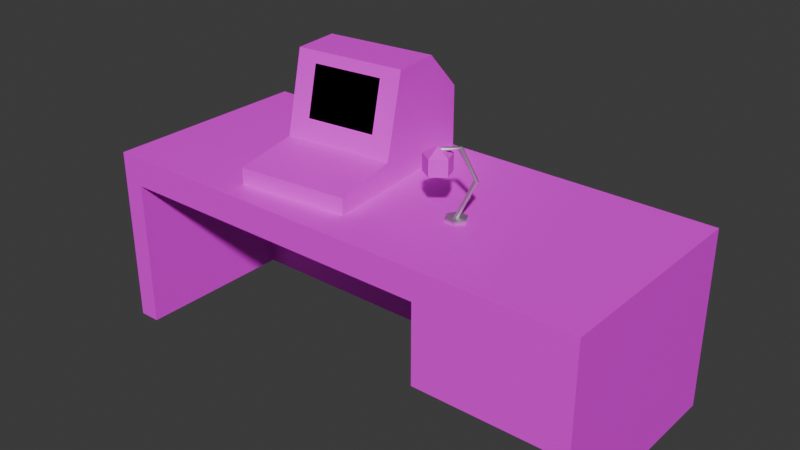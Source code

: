 # Source: desk.blend  (saved by Blender 4.3.32; exported with 4.5.12 LTS)
import bpy
from mathutils import Matrix  # noqa: F401  (used for matrix-valued properties, if any)

bpy.ops.wm.read_factory_settings(use_empty=True)
scene = bpy.context.scene
scene.name = 'Scene'

# ---- collections
col_collection = bpy.data.collections.new('Collection'); scene.collection.children.link(col_collection)

# ---- images (referenced by path relative to the original .blend; pixels are not part of the script)
import os
ASSET_DIR = os.environ.get("B2B_ASSET_DIR", "")  # directory of the original .blend (textures are referenced by path, not embedded)
HERE = os.path.dirname(os.path.abspath(__file__))  # packed textures are extracted next to this script under _unpacked/

def load_image(name, relpath, width, height, colorspace="sRGB"):
    """Load a texture the original file referenced (path relative to the .blend, or extracted next to this script)."""
    p = next((c for c in (os.path.join(HERE, relpath), os.path.join(ASSET_DIR, relpath)) if relpath and os.path.exists(c)), "")
    if p:
        img = bpy.data.images.load(p, check_existing=True)
        img.name = name
    else:  # same state as the original file: an image datablock whose file is absent (Cycles renders it pink)
        img = bpy.data.images.new(name, width, height)
        img.source = "FILE"
        img.filepath = "//" + (relpath or name)
    img.colorspace_settings.name = colorspace
    return img
img_wood_png = load_image('wood.png', 'wood.png', 1024, 1024, 'sRGB')
img_rusted_metal_png = load_image('rusted_metal.png', 'rusted_metal.png', 1024, 1024, 'sRGB')
img_keyboard_png = load_image('keyboard.png', 'keyboard.png', 1024, 1024, 'sRGB')
img_lampshade_png = load_image('lampshade.png', 'lampshade.png', 1024, 1024, 'sRGB')

# ---- materials (node trees are filled in below, after node groups)
mat_desk = bpy.data.materials.new('Desk')
mat_computerbody = bpy.data.materials.new('ComputerBody')
mat_terminal = bpy.data.materials.new('Terminal')
mat_keyboard = bpy.data.materials.new('Keyboard')
mat_lampmetal = bpy.data.materials.new('LampMetal')
mat_lampshade = bpy.data.materials.new('LampShade')

# ---- material node trees
mat_desk.use_nodes = True; mat_desk.node_tree.nodes.clear()
_N = mat_desk.node_tree.nodes; _L = mat_desk.node_tree.links
n0 = _N.new('ShaderNodeBsdfPrincipled'); n0.name = 'Principled BSDF'; n0.location = (10, 300)
n1 = _N.new('ShaderNodeOutputMaterial'); n1.name = 'Material Output'; n1.location = (300, 300)
n2 = _N.new('ShaderNodeTexImage'); n2.name = 'Image Texture'; n2.location = (-280, 280)
n2.image = img_wood_png
_L.new(n0.outputs[0], n1.inputs[0])
_L.new(n2.outputs[0], n0.inputs[0])
n1.is_active_output = True
mat_computerbody.use_nodes = True; mat_computerbody.node_tree.nodes.clear()
_N = mat_computerbody.node_tree.nodes; _L = mat_computerbody.node_tree.links
n0 = _N.new('ShaderNodeBsdfPrincipled'); n0.name = 'Principled BSDF'; n0.location = (10, 300)
n1 = _N.new('ShaderNodeOutputMaterial'); n1.name = 'Material Output'; n1.location = (300, 300)
n2 = _N.new('ShaderNodeTexImage'); n2.name = 'Image Texture'; n2.location = (-280, 280)
n2.image = img_rusted_metal_png
_L.new(n0.outputs[0], n1.inputs[0])
_L.new(n2.outputs[0], n0.inputs[0])
n1.is_active_output = True
mat_terminal.use_nodes = True; mat_terminal.node_tree.nodes.clear()
_N = mat_terminal.node_tree.nodes; _L = mat_terminal.node_tree.links
n0 = _N.new('ShaderNodeBsdfPrincipled'); n0.name = 'Principled BSDF'; n0.location = (10, 300)
n0.inputs[0].default_value = (0.0, 0.0, 0.0, 1.0)
n0.inputs[1].default_value = 1.0
n0.inputs[2].default_value = 0.0
n1 = _N.new('ShaderNodeOutputMaterial'); n1.name = 'Material Output'; n1.location = (300, 300)
_L.new(n0.outputs[0], n1.inputs[0])
n1.is_active_output = True
mat_keyboard.use_nodes = True; mat_keyboard.node_tree.nodes.clear()
_N = mat_keyboard.node_tree.nodes; _L = mat_keyboard.node_tree.links
n0 = _N.new('ShaderNodeBsdfPrincipled'); n0.name = 'Principled BSDF'; n0.location = (10, 300)
n1 = _N.new('ShaderNodeOutputMaterial'); n1.name = 'Material Output'; n1.location = (300, 300)
n2 = _N.new('ShaderNodeTexImage'); n2.name = 'Image Texture'; n2.location = (-280, 280)
n2.image = img_keyboard_png
_L.new(n0.outputs[0], n1.inputs[0])
_L.new(n2.outputs[0], n0.inputs[0])
n1.is_active_output = True
mat_lampmetal.use_nodes = True; mat_lampmetal.node_tree.nodes.clear()
_N = mat_lampmetal.node_tree.nodes; _L = mat_lampmetal.node_tree.links
n0 = _N.new('ShaderNodeBsdfPrincipled'); n0.name = 'Principled BSDF'; n0.location = (10, 300)
n0.inputs[1].default_value = 1.0
n1 = _N.new('ShaderNodeOutputMaterial'); n1.name = 'Material Output'; n1.location = (300, 300)
_L.new(n0.outputs[0], n1.inputs[0])
n1.is_active_output = True
mat_lampshade.use_nodes = True; mat_lampshade.node_tree.nodes.clear()
_N = mat_lampshade.node_tree.nodes; _L = mat_lampshade.node_tree.links
n0 = _N.new('ShaderNodeBsdfPrincipled'); n0.name = 'Principled BSDF'; n0.location = (10, 300)
n1 = _N.new('ShaderNodeOutputMaterial'); n1.name = 'Material Output'; n1.location = (300, 300)
n2 = _N.new('ShaderNodeTexImage'); n2.name = 'Image Texture'; n2.location = (-280, 280)
n2.image = img_lampshade_png
n3 = _N.new('ShaderNodeTexImage'); n3.name = 'Image Texture.001'; n3.location = (-280, -260)
_L.new(n0.outputs[0], n1.inputs[0])
_L.new(n2.outputs[0], n0.inputs[0])
_L.new(n3.outputs[0], n0.inputs[27])
n1.is_active_output = True

# ---- world
world_world = bpy.data.worlds.new('World'); scene.world = world_world
world_world.use_nodes = True; world_world.node_tree.nodes.clear()
_N = world_world.node_tree.nodes; _L = world_world.node_tree.links
n0 = _N.new('ShaderNodeOutputWorld'); n0.name = 'World Output'; n0.location = (300, 300)
n1 = _N.new('ShaderNodeBackground'); n1.name = 'Background'; n1.location = (10, 300)
n1.inputs[0].default_value = (0.05088, 0.05088, 0.05088, 1.0)
_L.new(n1.outputs[0], n0.inputs[0])
n0.is_active_output = True
world_world.color = (0.05088, 0.05088, 0.05088)
world_world.sun_shadow_jitter_overblur = 0.0

# ---- meshes
me_cube_002 = bpy.data.meshes.new('Cube.002')
me_cube_002.from_pydata([(-1.25, -0.4617, -0.03075), (-1.25, -0.4617, 0.8557), (-1.25, 0.6057, -0.03075), (-1.25, 0.6057, 0.8557), (1.25, -0.4617, -0.03075), (1.25, -0.4617, 0.8557), (1.25, 0.6057, -0.03075), (1.25, 0.6057, 0.8557), (-1.25, -0.4617, 0.7104), (-1.25, 0.6057, 0.7104), (1.25, 0.6057, 0.7104), (1.25, -0.4617, 0.7104), (1.166, 0.6057, -0.03075), (-1.144, 0.6057, -0.03075), (-1.144, 0.6057, 0.8557), (1.166, 0.6057, 0.8557), (-1.144, -0.4617, -0.03075), (1.166, -0.4617, -0.03075), (1.166, -0.4617, 0.8557), (-1.144, -0.4617, 0.8557), (1.166, -0.4617, 0.7104), (-1.144, -0.4617, 0.7104), (-1.144, 0.6057, 0.7104), (1.166, 0.6057, 0.7104), (-1.144, 0.3526, -0.03075), (1.166, 0.3526, -0.03075), (1.166, 0.3526, 0.7104), (-1.144, 0.3526, 0.7104), (0.5015, 0.6057, -0.03075), (0.5015, 0.6057, 0.8557), (0.5015, -0.4617, 0.8557), (0.5015, -0.4617, 0.7104), (0.5015, 0.6057, 0.7104), (0.5015, 0.3526, -0.03075), (0.5015, 0.3526, 0.7104), (1.166, -0.4617, 0.3159), (1.166, 0.3526, 0.3159), (0.5015, -0.4617, 0.3159), (0.5015, 0.3526, 0.3159)], [], [(8, 1, 3, 9), (23, 15, 7, 10), (10, 7, 5, 11), (21, 19, 1, 8), (12, 6, 4, 17), (14, 3, 1, 19), (16, 21, 8, 0), (6, 10, 11, 4), (12, 23, 10, 6), (0, 8, 9, 2), (2, 9, 22, 13), (28, 32, 23, 12), (4, 11, 20, 17), (31, 34, 38, 37), (7, 15, 18, 5), (29, 14, 19, 30), (2, 13, 16, 0), (25, 26, 34, 33), (11, 5, 18, 20), (31, 30, 19, 21), (9, 3, 14, 22), (32, 29, 15, 23), (33, 34, 27, 24), (17, 20, 26, 25), (21, 16, 24, 27), (31, 21, 27, 34), (22, 14, 29, 32), (20, 18, 30, 31), (15, 29, 30, 18), (13, 22, 32, 28), (35, 37, 38, 36), (20, 31, 37, 35), (26, 20, 35, 36), (34, 26, 36, 38)])
_uv = me_cube_002.uv_layers.new(name='UVMap')
_uv.uv.foreach_set('vector', [-0.5412, 0.8221, -0.5412, 1.096, 1.473, 1.096, 1.473, 0.8221, 2.339, 0.8221, 2.339, 1.096, 2.498, 1.096, 2.498, 0.8221, 1.473, 0.8221, 1.473, 1.096, -0.5412, 1.096, -0.5412, 0.8221, -2.019, 0.8221, -2.019, 1.096, -2.219, 1.096, -2.219, 0.8221, 2.339, 1.473, 2.498, 1.473, 2.498, -0.5412, 2.339, -0.5412, 1.205, 2.749, 1.205, 2.961, -0.9258, 2.961, -0.9258, 2.749, -2.019, -0.5762, -2.019, 0.8221, -2.219, 0.8221, -2.219, -0.5762, 1.473, -0.5762, 1.473, 0.8221, -0.5412, 0.8221, -0.5412, -0.5762, 2.339, -0.5762, 2.339, 0.8221, 2.498, 0.8221, 2.498, -0.5762, -0.5412, -0.5762, -0.5412, 0.8221, 1.473, 0.8221, 1.473, -0.5762, -2.219, -0.5762, -2.219, 0.8221, -2.019, 0.8221, -2.019, -0.5762, 1.086, -0.5762, 1.086, 0.8221, 2.339, 0.8221, 2.339, -0.5762, 2.498, -0.5762, 2.498, 0.8221, 2.339, 0.8221, 2.339, -0.5762, -0.5412, 0.8221, 0.9952, 0.8221, 0.9952, 0.07781, -0.5412, 0.07781, 1.205, -2.029, 1.205, -1.861, -0.9258, -1.861, -0.9258, -2.029, 1.205, -0.5352, 1.205, 2.749, -0.9258, 2.749, -0.9258, -0.5352, -2.219, 1.473, -2.019, 1.473, -2.019, -0.5412, -2.219, -0.5412, 2.339, -0.5762, 2.339, 0.8221, 1.086, 0.8221, 1.086, -0.5762, 2.498, 0.8221, 2.498, 1.096, 2.339, 1.096, 2.339, 0.8221, 1.086, 0.8221, 1.086, 1.096, -2.019, 1.096, -2.019, 0.8221, -2.219, 0.8221, -2.219, 1.096, -2.019, 1.096, -2.019, 0.8221, 1.086, 0.8221, 1.086, 1.096, 2.339, 1.096, 2.339, 0.8221, 1.086, -0.5762, 1.086, 0.8221, -2.019, 0.8221, -2.019, -0.5762, -0.5412, -0.5762, -0.5412, 0.8221, 0.9952, 0.8221, 0.9952, -0.5762, -0.5412, 0.8221, -0.5412, -0.5762, 0.9952, -0.5762, 0.9952, 0.8221, 1.086, -0.5412, -2.019, -0.5412, -2.019, 0.9952, 1.086, 0.9952, -2.019, 0.8221, -2.019, 1.096, 1.086, 1.096, 1.086, 0.8221, 2.339, 0.8221, 2.339, 1.096, 1.086, 1.096, 1.086, 0.8221, 1.205, -1.861, 1.205, -0.5352, -0.9258, -0.5352, -0.9258, -1.861, -2.019, -0.5762, -2.019, 0.8221, 1.086, 0.8221, 1.086, -0.5762, 2.339, -0.5412, 1.086, -0.5412, 1.086, 0.9952, 2.339, 0.9952, 2.339, 0.8221, 1.086, 0.8221, 1.086, 0.07781, 2.339, 0.07781, 0.9952, 0.8221, -0.5412, 0.8221, -0.5412, 0.07781, 0.9952, 0.07781, 1.086, 0.8221, 2.339, 0.8221, 2.339, 0.07781, 1.086, 0.07781])
me_cube_002.materials.append(mat_desk)
me_cube_002.update()
me_cube_003 = bpy.data.meshes.new('Cube.003')
me_cube_003.from_pydata([(-0.275, -0.275, -0.275), (-0.1752, -0.1771, 0.2207), (-0.275, 0.275, -0.275), (0.275, -0.275, -0.275), (0.1752, -0.1771, 0.2207), (0.275, 0.275, -0.275), (-0.1752, -0.2392, -0.02087), (-0.275, 0.275, -0.1599), (0.275, 0.275, -0.1599), (0.1752, -0.2392, -0.02087), (-0.275, 0.07491, 0.275), (-0.275, 0.275, 0.07491), (0.275, 0.275, 0.07491), (0.275, 0.07491, 0.275), (-0.2323, -0.3067, -0.1267), (-0.275, -0.1631, 0.275), (0.275, -0.1631, 0.275), (0.2309, -0.3067, -0.1267), (0.2315, -0.5497, -0.1549), (0.275, -0.5929, -0.275), (-0.275, -0.5929, -0.275), (-0.2317, -0.5497, -0.1549), (0.2742, -0.2636, -0.1217), (-0.2758, -0.2636, -0.1217), (0.275, -0.5929, -0.1599), (-0.275, -0.5929, -0.1599)], [], [(8, 12, 13, 16, 22), (23, 15, 10, 11, 7), (9, 4, 1, 6), (2, 5, 3, 0), (7, 11, 12, 8), (3, 22, 24, 19), (5, 8, 22, 3), (2, 7, 8, 5), (0, 23, 7, 2), (10, 13, 12, 11), (13, 10, 15, 16), (6, 1, 15, 23), (1, 4, 16, 15), (4, 9, 22, 16), (9, 6, 23, 22), (19, 24, 25, 20), (17, 14, 21, 18), (23, 0, 20, 25), (0, 3, 19, 20), (14, 17, 22, 23), (18, 21, 25, 24), (17, 18, 24, 22), (21, 14, 23, 25)])
me_cube_003.polygons.foreach_set('material_index', [0, 0, 1, 0, 0, 0, 0, 0, 0, 0, 0, 0, 0, 0, 0, 0, 2, 0, 0, 0, 0, 0, 0])
_uv = me_cube_003.uv_layers.new(name='UVMap')
_uv.uv.foreach_set('vector', [1.071, 0.2518, 1.071, 0.7855, 0.6162, 1.24, 0.07523, 1.24, -0.153, 0.3386, -0.153, 0.3386, 0.07523, 1.24, 0.6162, 1.24, 1.071, 0.7855, 1.071, 0.2518, 0.8981, 0.5678, 0.8981, 1.117, 0.1019, 1.117, 0.1019, 0.5678, -0.125, 1.071, 1.125, 1.071, 1.125, -0.179, -0.125, -0.179, -0.125, 0.2518, -0.125, 0.7855, 1.125, 0.7855, 1.125, 0.2518, -0.179, -0.009762, -0.153, 0.3386, -0.9015, 0.2518, -0.9015, -0.009762, 1.071, -0.009762, 1.071, 0.2518, -0.153, 0.3386, -0.179, -0.009762, -0.125, -0.009762, -0.125, 0.2518, 1.125, 0.2518, 1.125, -0.009762, -0.179, -0.009762, -0.153, 0.3386, 1.071, 0.2518, 1.071, -0.009762, -0.125, 0.6162, 1.125, 0.6162, 1.125, 1.071, -0.125, 1.071, 1.125, 0.6162, -0.125, 0.6162, -0.125, 0.07523, 1.125, 0.07523, 0.1019, 0.5678, 0.1019, 1.117, -0.125, 1.24, -0.1268, 0.3395, 0.1019, 1.117, 0.8981, 1.117, 1.125, 1.24, -0.125, 1.24, 0.8981, 1.117, 0.8981, 0.5678, 1.123, 0.3395, 1.125, 1.24, 0.8981, 0.5678, 0.1019, 0.5678, -0.1268, 0.3395, 1.123, 0.3395, 1.125, -0.009762, 1.125, 0.2518, -0.125, 0.2518, -0.125, -0.009762, 1.027, 0.8889, -0.0008721, 0.8889, 0.0004061, 0.3493, 1.029, 0.3493, -0.153, 0.3386, -0.179, -0.009762, -0.9015, -0.009762, -0.9015, 0.2518, -0.125, -0.179, 1.125, -0.179, 1.125, -0.9015, -0.125, -0.9015, 0.07903, 0.7206, 0.9199, 0.7206, 0.9986, 0.799, 0.0, 0.799, 0.921, 0.2794, 0.08007, 0.2794, 0.001416, 0.201, 1.0, 0.201, 0.9199, 0.7206, 0.921, 0.2794, 1.0, 0.201, 0.9986, 0.799, 0.08007, 0.2794, 0.07903, 0.7206, 0.0, 0.799, 0.001416, 0.201])
me_cube_003.materials.append(mat_computerbody)
me_cube_003.materials.append(mat_terminal)
me_cube_003.materials.append(mat_keyboard)
me_cube_003.update()
me_cylinder = bpy.data.meshes.new('Cylinder')
me_cylinder.from_pydata([(0.0007907, 0.05342, -0.003766), (0.0007907, 0.01284, 0.00933), (0.04616, 0.02722, -0.003766), (0.01102, 0.006936, 0.00933), (0.04616, -0.02516, -0.003766), (0.01102, -0.004872, 0.00933), (0.0007907, -0.05135, -0.003766), (0.0007907, -0.01078, 0.00933), (-0.04457, -0.02516, -0.003766), (-0.009435, -0.004871, 0.00933), (-0.04457, 0.02722, -0.003766), (-0.009435, 0.006936, 0.00933), (0.04616, 0.02722, 0.00933), (0.0007907, 0.05342, 0.00933), (0.04616, -0.02516, 0.00933), (0.0007907, -0.05135, 0.00933), (-0.04457, -0.02516, 0.00933), (-0.04457, 0.02722, 0.00933), (0.04226, 0.07662, 0.1738), (0.0325, 0.08326, 0.1734), (0.04165, 0.06543, 0.1775), (0.03128, 0.06087, 0.1808), (0.02152, 0.06751, 0.1804), (0.02213, 0.0787, 0.1767), (0.02013, 0.01151, 0.3297), (0.009262, 0.01613, 0.3297), (0.02215, 0.001119, 0.3245), (0.0133, -0.004649, 0.3192), (0.002439, -2.485e-05, 0.3192), (0.0004185, 0.01037, 0.3244), (-0.02284, -0.0756, 0.3198), (-0.03379, -0.07173, 0.3177), (-0.01397, -0.07236, 0.3127), (-0.01606, -0.06525, 0.3035), (-0.02701, -0.06138, 0.3014), (-0.03588, -0.06462, 0.3085), (-0.02894, -0.005065, 0.2103), (0.03578, -0.05208, 0.2889), (0.03578, -0.05208, 0.2103), (0.01106, -0.1282, 0.2889), (0.01106, -0.1282, 0.2103), (-0.02894, -0.07311, 0.3281), (-0.06893, -0.1282, 0.2889), (-0.06893, -0.1282, 0.2103), (-0.09365, -0.05208, 0.2889), (-0.09365, -0.05208, 0.2103), (-0.02894, -0.005065, 0.2889)], [], [(0, 13, 12, 2), (2, 12, 14, 4), (4, 14, 15, 6), (6, 15, 16, 8), (11, 9, 22, 23), (8, 16, 17, 10), (10, 17, 13, 0), (0, 2, 4, 6, 8, 10), (1, 3, 12, 13), (3, 5, 14, 12), (5, 7, 15, 14), (7, 9, 16, 15), (9, 11, 17, 16), (11, 1, 13, 17), (19, 23, 29, 25), (7, 5, 20, 21), (3, 1, 19, 18), (1, 11, 23, 19), (9, 7, 21, 22), (5, 3, 18, 20), (29, 28, 34, 35), (22, 21, 27, 28), (20, 18, 24, 26), (23, 22, 28, 29), (21, 20, 26, 27), (18, 19, 25, 24), (30, 31, 35, 34, 33, 32), (27, 26, 32, 33), (24, 25, 31, 30), (25, 29, 35, 31), (28, 27, 33, 34), (26, 24, 30, 32), (36, 46, 37, 38), (46, 41, 37), (38, 37, 39, 40), (37, 41, 39), (40, 39, 42, 43), (39, 41, 42), (43, 42, 44, 45), (42, 41, 44), (45, 44, 46, 36), (44, 41, 46)])
me_cylinder.polygons.foreach_set('material_index', [0, 0, 0, 0, 0, 0, 0, 0, 0, 0, 0, 0, 0, 0, 0, 0, 0, 0, 0, 0, 0, 0, 0, 0, 0, 0, 0, 0, 0, 0, 0, 0, 1, 1, 1, 1, 1, 1, 1, 1, 1, 1])
_uv = me_cylinder.uv_layers.new(name='UVMap')
_uv.uv.foreach_set('vector', [1.025, 0.5617, 1.025, 1.216, 0.8068, 1.216, 0.8068, 0.5617, 0.8634, 0.5617, 0.8634, 1.216, 0.6452, 1.216, 0.6452, 0.5617, 0.6975, 0.5617, 0.6975, 1.216, 0.4792, 1.216, 0.4792, 0.5617, 0.5265, 0.5617, 0.5265, 1.216, 0.3082, 1.216, 0.3082, 0.5617, 0.2032, 0.2909, 0.2032, 0.2202, 0.2032, 0.6588, 0.2032, 0.726, 0.3548, 0.5617, 0.3548, 1.216, 0.1366, 1.216, 0.1366, 0.5617, 0.1875, 0.5617, 0.1875, 1.216, -0.0308, 1.216, -0.0308, 0.5617, 0.7547, 0.5705, 1.027, 0.4133, 1.027, 0.09904, 0.7547, -0.05811, 0.4826, 0.09904, 0.4826, 0.4133, 0.2547, 0.327, 0.3161, 0.2916, 0.5269, 0.4133, 0.2547, 0.5705, 0.3161, 0.2916, 0.3161, 0.2208, 0.5269, 0.09904, 0.5269, 0.4133, 0.3161, 0.2208, 0.2547, 0.1853, 0.2547, -0.05811, 0.5269, 0.09904, 0.2547, 0.1853, 0.1934, 0.2208, -0.01745, 0.09904, 0.2547, -0.05811, 0.1934, 0.2208, 0.1934, 0.2916, -0.01745, 0.4133, -0.01745, 0.09904, 0.1934, 0.2916, 0.2547, 0.327, 0.2547, 0.5705, -0.01745, 0.4133, 0.58, 0.4946, 0.5217, 0.461, 0.2545, 0.3067, 0.3091, 0.3382, 0.2489, 0.1953, 0.3102, 0.2307, 0.6167, 0.4076, 0.558, 0.3737, 0.3042, 0.2728, 0.2429, 0.3082, 0.188, 0.3399, 0.2492, 0.3045, 0.263, 0.3116, 0.2016, 0.2762, 0.5158, 0.4575, 0.5745, 0.4914, 0.1971, 0.2264, 0.2584, 0.191, 0.195, 0.2277, 0.1338, 0.263, 0.2968, 0.2217, 0.2968, 0.2924, 0.2968, 0.715, 0.2968, 0.6478, 0.2032, 0.5296, 0.2032, 0.4668, 0.2032, 0.08595, 0.2032, 0.07736, 0.1387, 0.2602, 0.1997, 0.225, 0.2721, 0.1832, 0.2113, 0.2182, 0.2968, 0.6538, 0.2968, 0.7203, 0.2968, 0.369, 0.2968, 0.305, 0.2032, 0.7355, 0.2032, 0.669, 0.2032, 0.3007, 0.2032, 0.3648, 0.5642, 0.3773, 0.6224, 0.4109, 0.3764, 0.2689, 0.3218, 0.2373, 0.2558, 0.3007, 0.1949, 0.3359, 0.2473, 0.3057, 0.308, 0.2706, 0.1661, -0.2991, 0.1005, -0.2765, 0.0747, -0.2643, 0.1145, -0.2747, 0.1801, -0.2973, 0.2059, -0.3095, 0.4717, 0.3239, 0.5257, 0.3551, 0.1593, 0.1436, 0.1585, 0.1431, 0.3472, 0.248, 0.2868, 0.2828, 0.2673, 0.2941, 0.3271, 0.2596, 0.4645, 0.4279, 0.4105, 0.3968, 0.02955, 0.1768, 0.02985, 0.177, 0.245, 0.1988, 0.3054, 0.1639, 0.2919, 0.1717, 0.232, 0.2063, 0.2968, 0.4596, 0.2968, 0.5229, 0.2968, 0.01469, 0.2968, 0.02397, 0.4607, 0.5185, 0.4607, 1.314, 1.115, 1.314, 1.115, 0.5185, 0.2469, 0.7601, 0.2469, 0.07164, 0.9017, 0.2844, 0.5839, 0.5185, 0.5839, 1.314, -0.1858, 1.314, -0.1858, 0.5185, 0.7318, 0.6628, 0.07701, 0.45, 0.4817, -0.107, 0.8416, 0.5185, 0.8416, 1.314, 0.03222, 1.314, 0.03222, 0.5185, 0.8416, 0.2137, 0.4369, 0.7707, 0.03222, 0.2137, -0.1487, 0.5185, -0.1487, 1.314, 0.621, 1.314, 0.621, 0.5185, 0.4306, -0.09444, 0.8353, 0.4626, 0.1805, 0.6753, -0.1981, 0.5185, -0.1981, 1.314, 0.4567, 1.314, 0.4567, 0.5185, -0.01321, 0.2641, 0.6416, 0.05139, 0.6416, 0.7399])
me_cylinder.materials.append(mat_lampmetal)
me_cylinder.materials.append(mat_lampshade)
me_cylinder.update()

# ---- objects
ob_cube_col = bpy.data.objects.new('Cube-col', me_cube_002)
ob_computer = bpy.data.objects.new('Computer', me_cube_003)
ob_cylinder = bpy.data.objects.new('Cylinder', me_cylinder)

# ---- transforms, parenting, visibility, modifiers, constraints
ob_cube_col.location = (0.0, 0.0, 0.0)
ob_computer.location = (-0.3362, 0.2706, 1.096)
ob_computer.rotation_euler = (0.0, -0.0, 0.09585)
ob_cylinder.location = (0.3785, -0.02009, 0.8587)
ob_cylinder.rotation_euler = (0.0, -0.0, -0.5714)

# ---- collection membership
col_collection.objects.link(ob_cube_col)
col_collection.objects.link(ob_computer)
col_collection.objects.link(ob_cylinder)

# ---- scene / render settings (as saved in the file)
scene.frame_start = 1; scene.frame_end = 250; scene.frame_set(1)
scene.render.engine = 'BLENDER_EEVEE_NEXT'
bpy.context.view_layer.update()

# ---- added for rendering (the .blend has no active camera and no usable light): camera, sun
cam_auto = bpy.data.cameras.new('AutoCamera')
cam_auto.lens = 50.0
cam_auto.sensor_width = 36.0
cam_auto.clip_end = 1000.0
ob_auto_camera = bpy.data.objects.new('AutoCamera', cam_auto)
scene.collection.objects.link(ob_auto_camera)
ob_auto_camera.location = (2.82984, -3.32382, 2.93405)
ob_auto_camera.rotation_euler = (1.09748, -7.21219e-08, 0.694738)
scene.camera = ob_auto_camera
light_auto_sun = bpy.data.lights.new('AutoSun', 'SUN')
light_auto_sun.energy = 3.0
light_auto_sun.angle = 0.0523599
ob_auto_sun = bpy.data.objects.new('AutoSun', light_auto_sun)
scene.collection.objects.link(ob_auto_sun)
ob_auto_sun.rotation_euler = (0.872665, 0.174533, 0.523599)
bpy.context.view_layer.update()
